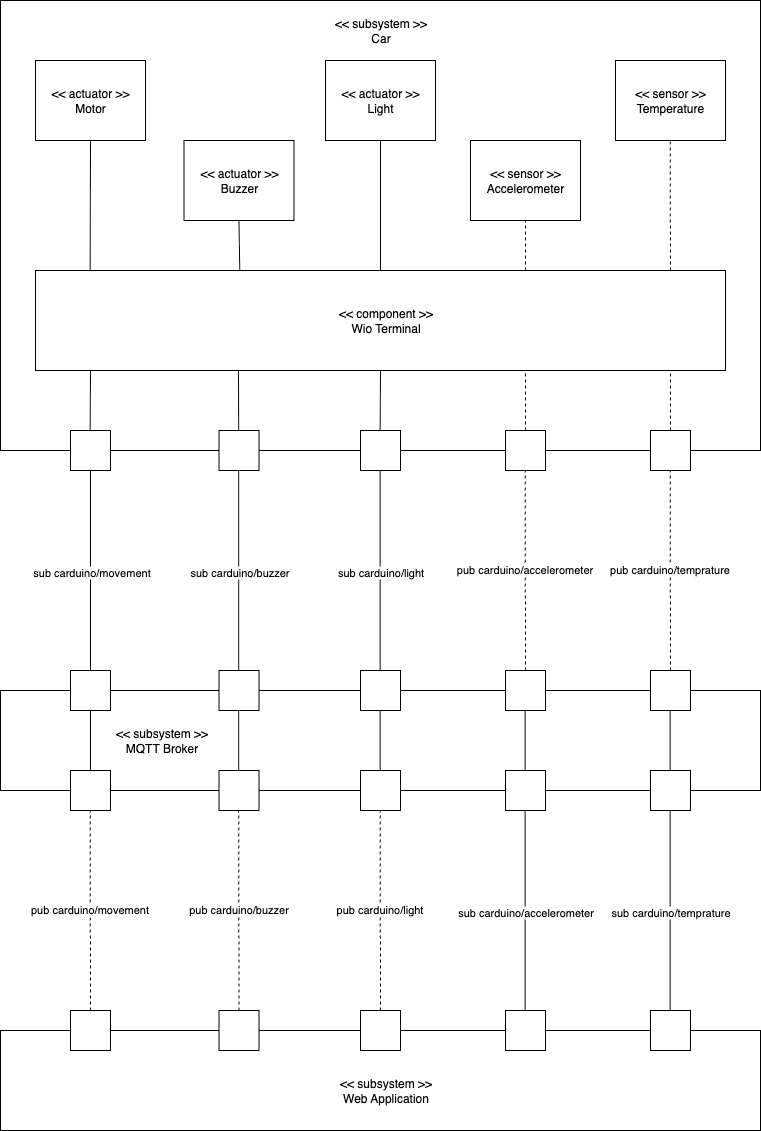

The diagram above was exported from draw.io. Its source (the exported page's mxGraphModel, read from the mxfile embedded in the PNG):
<mxGraphModel dx="1234" dy="916" grid="0" gridSize="10" guides="1" tooltips="1" connect="1" arrows="1" fold="1" page="1" pageScale="1" pageWidth="827" pageHeight="1169" background="#ffffff" math="0" shadow="0">
  <root>
    <mxCell id="0" />
    <mxCell id="1" parent="0" />
    <mxCell id="loKhpi0rKYUO1k8DdSSt-1" value="" style="rounded=0;whiteSpace=wrap;html=1;" parent="1" vertex="1">
      <mxGeometry x="40" y="710" width="760" height="100" as="geometry" />
    </mxCell>
    <mxCell id="loKhpi0rKYUO1k8DdSSt-3" value="" style="rounded=0;whiteSpace=wrap;html=1;" parent="1" vertex="1">
      <mxGeometry x="40" y="20" width="760" height="450" as="geometry" />
    </mxCell>
    <mxCell id="loKhpi0rKYUO1k8DdSSt-5" value="" style="rounded=0;whiteSpace=wrap;html=1;" parent="1" vertex="1">
      <mxGeometry x="75" y="290" width="690" height="100" as="geometry" />
    </mxCell>
    <mxCell id="loKhpi0rKYUO1k8DdSSt-6" value="&amp;lt;&amp;lt; component &amp;gt;&amp;gt;&lt;div&gt;Wio Terminal&lt;/div&gt;" style="text;strokeColor=none;align=center;fillColor=none;html=1;verticalAlign=middle;whiteSpace=wrap;rounded=0;" parent="1" vertex="1">
      <mxGeometry x="367.5" y="320" width="115" height="40" as="geometry" />
    </mxCell>
    <mxCell id="loKhpi0rKYUO1k8DdSSt-7" value="&amp;lt;&amp;lt; subsystem &amp;gt;&amp;gt;&lt;div&gt;Car&lt;/div&gt;" style="text;strokeColor=none;align=center;fillColor=none;html=1;verticalAlign=middle;whiteSpace=wrap;rounded=0;" parent="1" vertex="1">
      <mxGeometry x="362.5" y="30" width="115" height="40" as="geometry" />
    </mxCell>
    <mxCell id="loKhpi0rKYUO1k8DdSSt-8" value="&amp;lt;&amp;lt; subsystem &amp;gt;&amp;gt;&lt;div&gt;MQTT Broker&lt;/div&gt;" style="text;strokeColor=none;align=center;fillColor=none;html=1;verticalAlign=middle;whiteSpace=wrap;rounded=0;" parent="1" vertex="1">
      <mxGeometry x="143.5" y="740" width="115" height="40" as="geometry" />
    </mxCell>
    <mxCell id="loKhpi0rKYUO1k8DdSSt-9" value="&amp;lt;&amp;lt; actuator &amp;gt;&amp;gt;&lt;div&gt;Motor&lt;/div&gt;" style="rounded=0;whiteSpace=wrap;html=1;" parent="1" vertex="1">
      <mxGeometry x="75" y="80" width="110" height="80" as="geometry" />
    </mxCell>
    <mxCell id="loKhpi0rKYUO1k8DdSSt-10" value="&amp;lt;&amp;lt; actuator &amp;gt;&amp;gt;&lt;div&gt;Buzzer&lt;/div&gt;" style="rounded=0;whiteSpace=wrap;html=1;" parent="1" vertex="1">
      <mxGeometry x="223.5" y="160" width="110" height="80" as="geometry" />
    </mxCell>
    <mxCell id="loKhpi0rKYUO1k8DdSSt-11" value="&amp;lt;&amp;lt; actuator &amp;gt;&amp;gt;&lt;div&gt;Light&lt;/div&gt;" style="rounded=0;whiteSpace=wrap;html=1;" parent="1" vertex="1">
      <mxGeometry x="365" y="80" width="110" height="80" as="geometry" />
    </mxCell>
    <mxCell id="loKhpi0rKYUO1k8DdSSt-12" value="&amp;lt;&amp;lt; sensor &amp;gt;&amp;gt;&lt;div&gt;&lt;p style=&quot;margin: 0px; font-style: normal; font-variant-caps: normal; font-width: normal; line-height: normal; font-size-adjust: none; font-kerning: auto; font-variant-alternates: normal; font-variant-ligatures: normal; font-variant-numeric: normal; font-variant-east-asian: normal; font-variant-position: normal; font-variant-emoji: normal; font-feature-settings: normal; font-optical-sizing: auto; font-variation-settings: normal;&quot;&gt;Accelerometer&lt;/p&gt;&lt;/div&gt;" style="rounded=0;whiteSpace=wrap;html=1;" parent="1" vertex="1">
      <mxGeometry x="510" y="160" width="110" height="80" as="geometry" />
    </mxCell>
    <mxCell id="loKhpi0rKYUO1k8DdSSt-13" value="&amp;lt;&amp;lt; sensor &amp;gt;&amp;gt;&lt;div&gt;Temperature&lt;/div&gt;" style="rounded=0;whiteSpace=wrap;html=1;" parent="1" vertex="1">
      <mxGeometry x="655" y="80" width="110" height="80" as="geometry" />
    </mxCell>
    <mxCell id="loKhpi0rKYUO1k8DdSSt-22" value="" style="endArrow=none;html=1;rounded=0;exitX=0.079;exitY=-0.002;exitDx=0;exitDy=0;exitPerimeter=0;" parent="1" edge="1">
      <mxGeometry width="50" height="50" relative="1" as="geometry">
        <mxPoint x="129.66" y="289.99999999999994" as="sourcePoint" />
        <mxPoint x="130" y="160" as="targetPoint" />
      </mxGeometry>
    </mxCell>
    <mxCell id="loKhpi0rKYUO1k8DdSSt-23" value="" style="endArrow=none;html=1;rounded=0;entryX=0.5;entryY=1;entryDx=0;entryDy=0;exitX=0.296;exitY=-0.008;exitDx=0;exitDy=0;exitPerimeter=0;" parent="1" source="loKhpi0rKYUO1k8DdSSt-5" target="loKhpi0rKYUO1k8DdSSt-10" edge="1">
      <mxGeometry width="50" height="50" relative="1" as="geometry">
        <mxPoint x="279" y="260" as="sourcePoint" />
        <mxPoint x="120" y="140" as="targetPoint" />
      </mxGeometry>
    </mxCell>
    <mxCell id="loKhpi0rKYUO1k8DdSSt-25" value="" style="endArrow=none;dashed=1;html=1;rounded=0;entryX=0.5;entryY=1;entryDx=0;entryDy=0;" parent="1" edge="1">
      <mxGeometry width="50" height="50" relative="1" as="geometry">
        <mxPoint x="710" y="290" as="sourcePoint" />
        <mxPoint x="709.6600000000001" y="160" as="targetPoint" />
      </mxGeometry>
    </mxCell>
    <mxCell id="loKhpi0rKYUO1k8DdSSt-26" value="" style="endArrow=none;dashed=1;html=1;rounded=0;" parent="1" edge="1">
      <mxGeometry width="50" height="50" relative="1" as="geometry">
        <mxPoint x="564.9457142857144" y="290" as="sourcePoint" />
        <mxPoint x="565" y="240" as="targetPoint" />
      </mxGeometry>
    </mxCell>
    <mxCell id="loKhpi0rKYUO1k8DdSSt-27" value="" style="rounded=0;whiteSpace=wrap;html=1;" parent="1" vertex="1">
      <mxGeometry x="110" y="450" width="40" height="40" as="geometry" />
    </mxCell>
    <mxCell id="loKhpi0rKYUO1k8DdSSt-28" value="" style="rounded=0;whiteSpace=wrap;html=1;" parent="1" vertex="1">
      <mxGeometry x="258.5" y="450" width="40" height="40" as="geometry" />
    </mxCell>
    <mxCell id="loKhpi0rKYUO1k8DdSSt-29" value="" style="rounded=0;whiteSpace=wrap;html=1;" parent="1" vertex="1">
      <mxGeometry x="400" y="450" width="40" height="40" as="geometry" />
    </mxCell>
    <mxCell id="loKhpi0rKYUO1k8DdSSt-30" value="" style="rounded=0;whiteSpace=wrap;html=1;" parent="1" vertex="1">
      <mxGeometry x="545" y="450" width="40" height="40" as="geometry" />
    </mxCell>
    <mxCell id="loKhpi0rKYUO1k8DdSSt-31" value="" style="rounded=0;whiteSpace=wrap;html=1;" parent="1" vertex="1">
      <mxGeometry x="690" y="450" width="40" height="40" as="geometry" />
    </mxCell>
    <mxCell id="loKhpi0rKYUO1k8DdSSt-32" value="" style="endArrow=none;html=1;rounded=0;exitX=0.079;exitY=-0.002;exitDx=0;exitDy=0;exitPerimeter=0;" parent="1" edge="1">
      <mxGeometry width="50" height="50" relative="1" as="geometry">
        <mxPoint x="129.66" y="449.99999999999994" as="sourcePoint" />
        <mxPoint x="130" y="390" as="targetPoint" />
      </mxGeometry>
    </mxCell>
    <mxCell id="loKhpi0rKYUO1k8DdSSt-33" value="" style="endArrow=none;html=1;rounded=0;" parent="1" edge="1">
      <mxGeometry width="50" height="50" relative="1" as="geometry">
        <mxPoint x="278.16" y="450" as="sourcePoint" />
        <mxPoint x="278" y="390" as="targetPoint" />
      </mxGeometry>
    </mxCell>
    <mxCell id="loKhpi0rKYUO1k8DdSSt-35" value="" style="endArrow=none;dashed=1;html=1;rounded=0;" parent="1" edge="1">
      <mxGeometry width="50" height="50" relative="1" as="geometry">
        <mxPoint x="564.9499999999999" y="450" as="sourcePoint" />
        <mxPoint x="565" y="390" as="targetPoint" />
      </mxGeometry>
    </mxCell>
    <mxCell id="loKhpi0rKYUO1k8DdSSt-36" value="" style="endArrow=none;dashed=1;html=1;rounded=0;" parent="1" edge="1">
      <mxGeometry width="50" height="50" relative="1" as="geometry">
        <mxPoint x="710" y="450" as="sourcePoint" />
        <mxPoint x="710" y="390" as="targetPoint" />
      </mxGeometry>
    </mxCell>
    <mxCell id="loKhpi0rKYUO1k8DdSSt-37" value="" style="rounded=0;whiteSpace=wrap;html=1;" parent="1" vertex="1">
      <mxGeometry x="110" y="690" width="40" height="40" as="geometry" />
    </mxCell>
    <mxCell id="loKhpi0rKYUO1k8DdSSt-38" value="" style="rounded=0;whiteSpace=wrap;html=1;" parent="1" vertex="1">
      <mxGeometry x="110" y="790" width="40" height="40" as="geometry" />
    </mxCell>
    <mxCell id="loKhpi0rKYUO1k8DdSSt-39" value="" style="rounded=0;whiteSpace=wrap;html=1;" parent="1" vertex="1">
      <mxGeometry x="258.5" y="690" width="40" height="40" as="geometry" />
    </mxCell>
    <mxCell id="loKhpi0rKYUO1k8DdSSt-40" value="" style="rounded=0;whiteSpace=wrap;html=1;" parent="1" vertex="1">
      <mxGeometry x="400" y="690" width="40" height="40" as="geometry" />
    </mxCell>
    <mxCell id="loKhpi0rKYUO1k8DdSSt-41" value="" style="rounded=0;whiteSpace=wrap;html=1;" parent="1" vertex="1">
      <mxGeometry x="545" y="690" width="40" height="40" as="geometry" />
    </mxCell>
    <mxCell id="loKhpi0rKYUO1k8DdSSt-42" value="" style="rounded=0;whiteSpace=wrap;html=1;" parent="1" vertex="1">
      <mxGeometry x="690" y="690" width="40" height="40" as="geometry" />
    </mxCell>
    <mxCell id="loKhpi0rKYUO1k8DdSSt-43" value="" style="rounded=0;whiteSpace=wrap;html=1;" parent="1" vertex="1">
      <mxGeometry x="258.5" y="790" width="40" height="40" as="geometry" />
    </mxCell>
    <mxCell id="loKhpi0rKYUO1k8DdSSt-44" value="" style="rounded=0;whiteSpace=wrap;html=1;" parent="1" vertex="1">
      <mxGeometry x="400" y="790" width="40" height="40" as="geometry" />
    </mxCell>
    <mxCell id="loKhpi0rKYUO1k8DdSSt-45" value="" style="rounded=0;whiteSpace=wrap;html=1;" parent="1" vertex="1">
      <mxGeometry x="545" y="790" width="40" height="40" as="geometry" />
    </mxCell>
    <mxCell id="loKhpi0rKYUO1k8DdSSt-46" value="" style="rounded=0;whiteSpace=wrap;html=1;" parent="1" vertex="1">
      <mxGeometry x="690" y="790" width="40" height="40" as="geometry" />
    </mxCell>
    <mxCell id="loKhpi0rKYUO1k8DdSSt-47" value="" style="endArrow=none;html=1;rounded=0;exitX=0.5;exitY=0;exitDx=0;exitDy=0;entryX=0.5;entryY=1;entryDx=0;entryDy=0;" parent="1" source="loKhpi0rKYUO1k8DdSSt-37" target="loKhpi0rKYUO1k8DdSSt-27" edge="1">
      <mxGeometry width="50" height="50" relative="1" as="geometry">
        <mxPoint x="129.66" y="590" as="sourcePoint" />
        <mxPoint x="130" y="500" as="targetPoint" />
      </mxGeometry>
    </mxCell>
    <mxCell id="loKhpi0rKYUO1k8DdSSt-48" value="sub carduino/movement" style="edgeLabel;html=1;align=center;verticalAlign=middle;resizable=0;points=[];" parent="loKhpi0rKYUO1k8DdSSt-47" vertex="1" connectable="0">
      <mxGeometry x="-0.0055" relative="1" as="geometry">
        <mxPoint as="offset" />
      </mxGeometry>
    </mxCell>
    <mxCell id="loKhpi0rKYUO1k8DdSSt-49" value="" style="endArrow=none;html=1;rounded=0;exitX=0.5;exitY=0;exitDx=0;exitDy=0;entryX=0.5;entryY=1;entryDx=0;entryDy=0;" parent="1" edge="1">
      <mxGeometry width="50" height="50" relative="1" as="geometry">
        <mxPoint x="278.15999999999997" y="690" as="sourcePoint" />
        <mxPoint x="278.15999999999997" y="490" as="targetPoint" />
      </mxGeometry>
    </mxCell>
    <mxCell id="loKhpi0rKYUO1k8DdSSt-50" value="sub carduino/buzzer" style="edgeLabel;html=1;align=center;verticalAlign=middle;resizable=0;points=[];" parent="loKhpi0rKYUO1k8DdSSt-49" vertex="1" connectable="0">
      <mxGeometry x="-0.0055" relative="1" as="geometry">
        <mxPoint as="offset" />
      </mxGeometry>
    </mxCell>
    <mxCell id="loKhpi0rKYUO1k8DdSSt-54" value="" style="endArrow=none;html=1;rounded=0;entryX=0.5;entryY=1;entryDx=0;entryDy=0;exitX=0.5;exitY=0;exitDx=0;exitDy=0;" parent="1" source="loKhpi0rKYUO1k8DdSSt-5" target="loKhpi0rKYUO1k8DdSSt-11" edge="1">
      <mxGeometry width="50" height="50" relative="1" as="geometry">
        <mxPoint x="425" y="260" as="sourcePoint" />
        <mxPoint x="440" y="105" as="targetPoint" />
      </mxGeometry>
    </mxCell>
    <mxCell id="loKhpi0rKYUO1k8DdSSt-55" value="" style="endArrow=none;html=1;rounded=0;exitX=0.5;exitY=0;exitDx=0;exitDy=0;entryX=0.5;entryY=1;entryDx=0;entryDy=0;" parent="1" edge="1">
      <mxGeometry width="50" height="50" relative="1" as="geometry">
        <mxPoint x="419.65999999999997" y="690" as="sourcePoint" />
        <mxPoint x="419.65999999999997" y="490" as="targetPoint" />
      </mxGeometry>
    </mxCell>
    <mxCell id="loKhpi0rKYUO1k8DdSSt-56" value="sub carduino/light" style="edgeLabel;html=1;align=center;verticalAlign=middle;resizable=0;points=[];" parent="loKhpi0rKYUO1k8DdSSt-55" vertex="1" connectable="0">
      <mxGeometry x="-0.0055" relative="1" as="geometry">
        <mxPoint as="offset" />
      </mxGeometry>
    </mxCell>
    <mxCell id="loKhpi0rKYUO1k8DdSSt-57" value="" style="endArrow=none;html=1;rounded=0;" parent="1" edge="1">
      <mxGeometry width="50" height="50" relative="1" as="geometry">
        <mxPoint x="419.65999999999997" y="450" as="sourcePoint" />
        <mxPoint x="420" y="390" as="targetPoint" />
      </mxGeometry>
    </mxCell>
    <mxCell id="loKhpi0rKYUO1k8DdSSt-59" value="" style="endArrow=none;dashed=1;html=1;rounded=0;entryX=0.5;entryY=1;entryDx=0;entryDy=0;exitX=0.5;exitY=0;exitDx=0;exitDy=0;" parent="1" source="loKhpi0rKYUO1k8DdSSt-41" edge="1">
      <mxGeometry width="50" height="50" relative="1" as="geometry">
        <mxPoint x="564.9499999999999" y="580" as="sourcePoint" />
        <mxPoint x="564.66" y="490" as="targetPoint" />
      </mxGeometry>
    </mxCell>
    <mxCell id="loKhpi0rKYUO1k8DdSSt-60" value="pub carduino/accelerometer" style="edgeLabel;html=1;align=center;verticalAlign=middle;resizable=0;points=[];" parent="loKhpi0rKYUO1k8DdSSt-59" vertex="1" connectable="0">
      <mxGeometry x="0.0152" y="1" relative="1" as="geometry">
        <mxPoint as="offset" />
      </mxGeometry>
    </mxCell>
    <mxCell id="loKhpi0rKYUO1k8DdSSt-61" value="" style="endArrow=none;dashed=1;html=1;rounded=0;entryX=0.5;entryY=1;entryDx=0;entryDy=0;exitX=0.5;exitY=0;exitDx=0;exitDy=0;" parent="1" edge="1">
      <mxGeometry width="50" height="50" relative="1" as="geometry">
        <mxPoint x="710" y="690" as="sourcePoint" />
        <mxPoint x="709.66" y="490" as="targetPoint" />
      </mxGeometry>
    </mxCell>
    <mxCell id="loKhpi0rKYUO1k8DdSSt-62" value="pub carduino/temprature" style="edgeLabel;html=1;align=center;verticalAlign=middle;resizable=0;points=[];" parent="loKhpi0rKYUO1k8DdSSt-61" vertex="1" connectable="0">
      <mxGeometry x="0.0152" y="1" relative="1" as="geometry">
        <mxPoint as="offset" />
      </mxGeometry>
    </mxCell>
    <mxCell id="loKhpi0rKYUO1k8DdSSt-63" value="" style="endArrow=none;html=1;rounded=0;" parent="1" edge="1">
      <mxGeometry width="50" height="50" relative="1" as="geometry">
        <mxPoint x="130" y="790" as="sourcePoint" />
        <mxPoint x="130" y="730" as="targetPoint" />
      </mxGeometry>
    </mxCell>
    <mxCell id="loKhpi0rKYUO1k8DdSSt-64" value="" style="endArrow=none;html=1;rounded=0;" parent="1" edge="1">
      <mxGeometry width="50" height="50" relative="1" as="geometry">
        <mxPoint x="278.16" y="790" as="sourcePoint" />
        <mxPoint x="278.16" y="730" as="targetPoint" />
      </mxGeometry>
    </mxCell>
    <mxCell id="loKhpi0rKYUO1k8DdSSt-65" value="" style="endArrow=none;html=1;rounded=0;" parent="1" edge="1">
      <mxGeometry width="50" height="50" relative="1" as="geometry">
        <mxPoint x="419.66" y="790" as="sourcePoint" />
        <mxPoint x="419.66" y="730" as="targetPoint" />
      </mxGeometry>
    </mxCell>
    <mxCell id="loKhpi0rKYUO1k8DdSSt-66" value="" style="endArrow=none;html=1;rounded=0;" parent="1" edge="1">
      <mxGeometry width="50" height="50" relative="1" as="geometry">
        <mxPoint x="564.66" y="790" as="sourcePoint" />
        <mxPoint x="564.66" y="730" as="targetPoint" />
      </mxGeometry>
    </mxCell>
    <mxCell id="loKhpi0rKYUO1k8DdSSt-67" value="" style="endArrow=none;html=1;rounded=0;" parent="1" edge="1">
      <mxGeometry width="50" height="50" relative="1" as="geometry">
        <mxPoint x="709.66" y="790" as="sourcePoint" />
        <mxPoint x="709.66" y="730" as="targetPoint" />
      </mxGeometry>
    </mxCell>
    <mxCell id="loKhpi0rKYUO1k8DdSSt-68" value="" style="endArrow=none;dashed=1;html=1;rounded=0;entryX=0.5;entryY=1;entryDx=0;entryDy=0;exitX=0.5;exitY=0;exitDx=0;exitDy=0;" parent="1" edge="1">
      <mxGeometry width="50" height="50" relative="1" as="geometry">
        <mxPoint x="130.00000000000006" y="1030" as="sourcePoint" />
        <mxPoint x="129.66000000000003" y="830" as="targetPoint" />
      </mxGeometry>
    </mxCell>
    <mxCell id="loKhpi0rKYUO1k8DdSSt-69" value="pub carduino/movement" style="edgeLabel;html=1;align=center;verticalAlign=middle;resizable=0;points=[];" parent="loKhpi0rKYUO1k8DdSSt-68" vertex="1" connectable="0">
      <mxGeometry x="0.0152" y="1" relative="1" as="geometry">
        <mxPoint as="offset" />
      </mxGeometry>
    </mxCell>
    <mxCell id="loKhpi0rKYUO1k8DdSSt-70" value="" style="rounded=0;whiteSpace=wrap;html=1;" parent="1" vertex="1">
      <mxGeometry x="40" y="1050" width="760" height="100" as="geometry" />
    </mxCell>
    <mxCell id="loKhpi0rKYUO1k8DdSSt-71" value="" style="rounded=0;whiteSpace=wrap;html=1;" parent="1" vertex="1">
      <mxGeometry x="110" y="1030" width="40" height="40" as="geometry" />
    </mxCell>
    <mxCell id="loKhpi0rKYUO1k8DdSSt-72" value="" style="rounded=0;whiteSpace=wrap;html=1;" parent="1" vertex="1">
      <mxGeometry x="258.5" y="1030" width="40" height="40" as="geometry" />
    </mxCell>
    <mxCell id="loKhpi0rKYUO1k8DdSSt-73" value="" style="rounded=0;whiteSpace=wrap;html=1;" parent="1" vertex="1">
      <mxGeometry x="400" y="1030" width="40" height="40" as="geometry" />
    </mxCell>
    <mxCell id="loKhpi0rKYUO1k8DdSSt-74" value="" style="rounded=0;whiteSpace=wrap;html=1;" parent="1" vertex="1">
      <mxGeometry x="545" y="1030" width="40" height="40" as="geometry" />
    </mxCell>
    <mxCell id="loKhpi0rKYUO1k8DdSSt-75" value="" style="rounded=0;whiteSpace=wrap;html=1;" parent="1" vertex="1">
      <mxGeometry x="690" y="1030" width="40" height="40" as="geometry" />
    </mxCell>
    <mxCell id="loKhpi0rKYUO1k8DdSSt-76" value="" style="endArrow=none;dashed=1;html=1;rounded=0;entryX=0.5;entryY=1;entryDx=0;entryDy=0;exitX=0.5;exitY=0;exitDx=0;exitDy=0;" parent="1" edge="1">
      <mxGeometry width="50" height="50" relative="1" as="geometry">
        <mxPoint x="278.5" y="1030" as="sourcePoint" />
        <mxPoint x="278.15999999999997" y="830" as="targetPoint" />
      </mxGeometry>
    </mxCell>
    <mxCell id="loKhpi0rKYUO1k8DdSSt-77" value="pub carduino/buzzer" style="edgeLabel;html=1;align=center;verticalAlign=middle;resizable=0;points=[];" parent="loKhpi0rKYUO1k8DdSSt-76" vertex="1" connectable="0">
      <mxGeometry x="0.0152" y="1" relative="1" as="geometry">
        <mxPoint as="offset" />
      </mxGeometry>
    </mxCell>
    <mxCell id="loKhpi0rKYUO1k8DdSSt-78" value="" style="endArrow=none;dashed=1;html=1;rounded=0;entryX=0.5;entryY=1;entryDx=0;entryDy=0;exitX=0.5;exitY=0;exitDx=0;exitDy=0;" parent="1" edge="1">
      <mxGeometry width="50" height="50" relative="1" as="geometry">
        <mxPoint x="420" y="1030" as="sourcePoint" />
        <mxPoint x="419.65999999999997" y="830" as="targetPoint" />
      </mxGeometry>
    </mxCell>
    <mxCell id="loKhpi0rKYUO1k8DdSSt-79" value="pub carduino/light" style="edgeLabel;html=1;align=center;verticalAlign=middle;resizable=0;points=[];" parent="loKhpi0rKYUO1k8DdSSt-78" vertex="1" connectable="0">
      <mxGeometry x="0.0152" y="1" relative="1" as="geometry">
        <mxPoint as="offset" />
      </mxGeometry>
    </mxCell>
    <mxCell id="loKhpi0rKYUO1k8DdSSt-80" value="" style="endArrow=none;html=1;rounded=0;exitX=0.5;exitY=0;exitDx=0;exitDy=0;entryX=0.5;entryY=1;entryDx=0;entryDy=0;" parent="1" edge="1">
      <mxGeometry width="50" height="50" relative="1" as="geometry">
        <mxPoint x="564.66" y="1030" as="sourcePoint" />
        <mxPoint x="564.66" y="830" as="targetPoint" />
      </mxGeometry>
    </mxCell>
    <mxCell id="loKhpi0rKYUO1k8DdSSt-81" value="sub carduino/accelerometer" style="edgeLabel;html=1;align=center;verticalAlign=middle;resizable=0;points=[];" parent="loKhpi0rKYUO1k8DdSSt-80" vertex="1" connectable="0">
      <mxGeometry x="-0.0055" relative="1" as="geometry">
        <mxPoint as="offset" />
      </mxGeometry>
    </mxCell>
    <mxCell id="loKhpi0rKYUO1k8DdSSt-82" value="" style="endArrow=none;html=1;rounded=0;exitX=0.5;exitY=0;exitDx=0;exitDy=0;entryX=0.5;entryY=1;entryDx=0;entryDy=0;" parent="1" edge="1">
      <mxGeometry width="50" height="50" relative="1" as="geometry">
        <mxPoint x="709.66" y="1030" as="sourcePoint" />
        <mxPoint x="709.66" y="830" as="targetPoint" />
      </mxGeometry>
    </mxCell>
    <mxCell id="loKhpi0rKYUO1k8DdSSt-83" value="sub carduino/temprature" style="edgeLabel;html=1;align=center;verticalAlign=middle;resizable=0;points=[];" parent="loKhpi0rKYUO1k8DdSSt-82" vertex="1" connectable="0">
      <mxGeometry x="-0.0055" relative="1" as="geometry">
        <mxPoint as="offset" />
      </mxGeometry>
    </mxCell>
    <mxCell id="loKhpi0rKYUO1k8DdSSt-84" value="&amp;lt;&amp;lt; subsystem &amp;gt;&amp;gt;&lt;div&gt;Web Application&lt;/div&gt;" style="text;strokeColor=none;align=center;fillColor=none;html=1;verticalAlign=middle;whiteSpace=wrap;rounded=0;" parent="1" vertex="1">
      <mxGeometry x="367.5" y="1090" width="115" height="40" as="geometry" />
    </mxCell>
  </root>
</mxGraphModel>